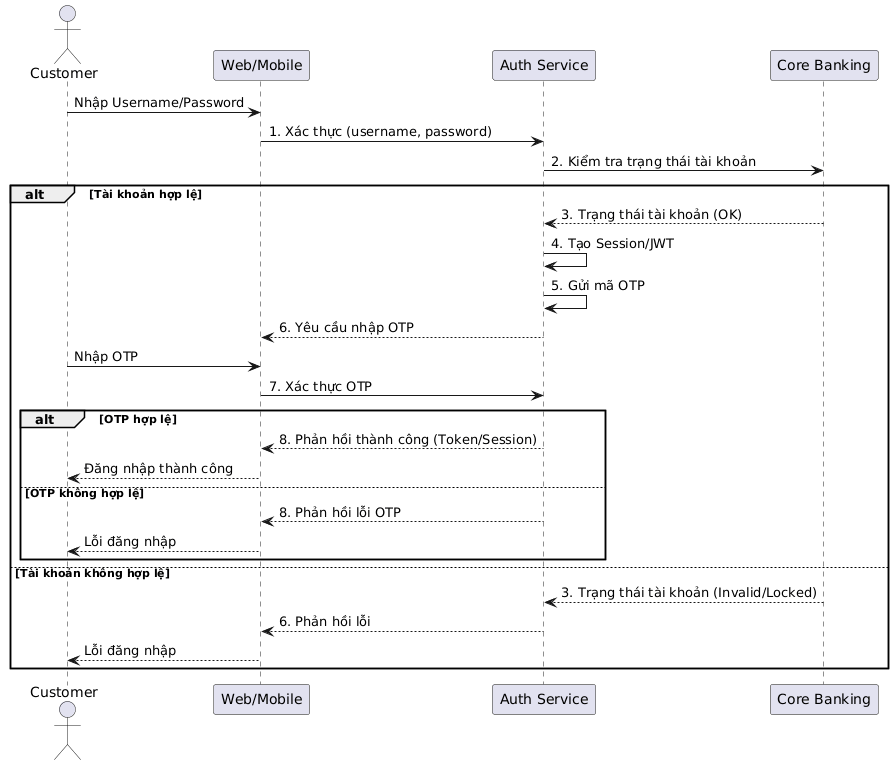

The diagram above was rendered by PlantUML. Its source (embedded in the PNG):
@startuml
actor Customer
participant "Web/Mobile" as Client
participant "Auth Service" as Auth
participant "Core Banking" as Core

Customer -> Client : Nhập Username/Password
Client -> Auth : 1. Xác thực (username, password)
Auth -> Core : 2. Kiểm tra trạng thái tài khoản
alt Tài khoản hợp lệ
    Core --> Auth : 3. Trạng thái tài khoản (OK)
    Auth -> Auth : 4. Tạo Session/JWT
    Auth -> Auth : 5. Gửi mã OTP
    Auth --> Client : 6. Yêu cầu nhập OTP
    Customer -> Client : Nhập OTP
    Client -> Auth : 7. Xác thực OTP
    alt OTP hợp lệ
        Auth --> Client : 8. Phản hồi thành công (Token/Session)
        Client --> Customer : Đăng nhập thành công
    else OTP không hợp lệ
        Auth --> Client : 8. Phản hồi lỗi OTP
        Client --> Customer : Lỗi đăng nhập
    end
else Tài khoản không hợp lệ
    Core --> Auth : 3. Trạng thái tài khoản (Invalid/Locked)
    Auth --> Client : 6. Phản hồi lỗi
    Client --> Customer : Lỗi đăng nhập
end
@enduml